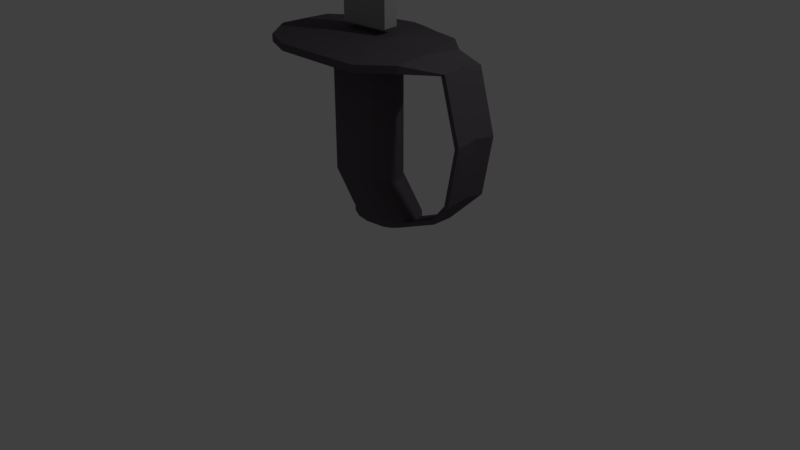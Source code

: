 # Source: Sabre.blend  (saved by Blender 2.79.0; exported with 4.5.12 LTS)
import bpy
from mathutils import Matrix  # noqa: F401  (used for matrix-valued properties, if any)

bpy.ops.wm.read_factory_settings(use_empty=True)
scene = bpy.context.scene
scene.name = 'Scene'

# ---- collections
col_collection_1 = bpy.data.collections.new('Collection 1'); scene.collection.children.link(col_collection_1)

# ---- materials (node trees are filled in below, after node groups)
mat_material_001 = bpy.data.materials.new('Material.001')
mat_material_001.alpha_threshold = 0.0
mat_material_001.use_transparent_shadow = False
mat_material_001.diffuse_color = (0.3493, 0.3493, 0.3493, 1.0)
mat_material_001.specular_color = (0.3726, 0.5188, 1.0)
mat_material_001.roughness = 0.5
mat_material_001.specular_intensity = 0.5783
mat_material_002 = bpy.data.materials.new('Material.002')
mat_material_002.alpha_threshold = 0.0
mat_material_002.use_transparent_shadow = False
mat_material_002.diffuse_color = (0.1122, 0.09651, 0.1115, 1.0)
mat_material_002.roughness = 0.5

# ---- material node trees

# ---- world
world_world = bpy.data.worlds.new('World'); scene.world = world_world
world_world.color = (0.05088, 0.05088, 0.05088)
world_world.use_sun_shadow = False
world_world.sun_shadow_jitter_overblur = 0.0
world_world.cycles.sampling_method = 'MANUAL'

# ---- cameras
cam_camera = bpy.data.cameras.new('Camera')
cam_camera.clip_end = 100.0
cam_camera.lens = 35.0
cam_camera.sensor_width = 32.0
cam_camera.sensor_height = 18.0
cam_camera.ortho_scale = 7.314
cam_camera.dof.focus_distance = 0.0
cam_camera.dof.aperture_fstop = 128.0

# ---- lights
light_lamp = bpy.data.lights.new('Lamp', 'POINT')
light_lamp.transmission_factor = 0.0
light_lamp.cutoff_distance = 30.0
light_lamp.energy = 100.0
light_lamp.shadow_buffer_clip_start = 1.001
light_lamp.shadow_soft_size = 0.1
light_lamp.shadow_maximum_resolution = 0.006
light_lamp.use_absolute_resolution = True

# ---- meshes
me_circle_002 = bpy.data.meshes.new('Circle.002')
me_circle_002.from_pydata([(0.02661, 0.2787, -0.4787), (-0.6393, 0.2718, -0.4787), (-0.6098, 0.0645, -0.4787), (0.05562, 0.07136, -0.4787), (0.02661, 0.2787, -0.0251), (-0.6393, 0.2718, -0.0251), (-0.6098, 0.0645, -0.0251), (0.05562, 0.07136, -0.0251), (0.02661, 0.2787, 2.791), (-0.6326, 0.2245, 2.791), (-0.6165, 0.1118, 2.791), (0.05562, 0.07136, 2.791), (0.02661, 0.2787, 6.795), (-0.632, 0.2207, 6.795), (-0.617, 0.1156, 6.795), (0.05562, 0.07136, 6.795), (0.09318, 0.2424, 10.1), (-0.5454, 0.2041, 10.1), (-0.5344, 0.1346, 10.1), (0.1145, 0.1053, 10.1), (0.1056, 0.2153, 10.63), (-0.4204, 0.1916, 10.63), (-0.4112, 0.1488, 10.63), (0.1235, 0.1307, 10.63), (0.1801, 0.2153, 11.48), (-0.1913, 0.1916, 11.48), (-0.182, 0.1488, 11.48), (0.198, 0.1307, 11.48), (0.1176, 0.1713, 11.92)], [], [(3, 2, 6, 7), (1, 0, 4, 5), (0, 3, 7, 4), (2, 1, 5, 6), (7, 6, 10, 11), (5, 4, 8, 9), (4, 7, 11, 8), (6, 5, 9, 10), (8, 11, 15, 12), (10, 9, 13, 14), (11, 10, 14, 15), (9, 8, 12, 13), (14, 13, 17, 18), (15, 14, 18, 19), (13, 12, 16, 17), (12, 15, 19, 16), (19, 18, 22, 23), (17, 16, 20, 21), (16, 19, 23, 20), (18, 17, 21, 22), (20, 23, 27, 24), (22, 21, 25, 26), (23, 22, 26, 27), (21, 20, 24, 25), (24, 28, 25), (25, 28, 26), (27, 28, 24), (26, 28, 27)])
me_circle_002.materials.append(mat_material_001)
me_circle_002.use_remesh_preserve_volume = False
me_circle_002.use_remesh_preserve_attributes = False
me_circle_002.use_mirror_vertex_groups = False
me_circle_002.update()
me_circle = bpy.data.meshes.new('Circle')
me_circle.from_pydata([(-1.994e-08, 0.3468, 0.6385), (-0.1779, 0.3204, 0.6385), (-0.3287, 0.2452, 0.6385), (-0.4295, 0.1327, 0.6385), (-0.4649, -9.515e-09, 0.6385), (-0.4295, -0.1327, 0.6385), (-0.3287, -0.2452, 0.6385), (-0.1779, -0.3204, 0.6385), (-9.013e-08, -0.3468, 0.6385), (0.1779, -0.3204, 0.6385), (0.3287, -0.2452, 0.6385), (0.4295, -0.1327, 0.6385), (0.4649, 9.78e-09, 0.6385), (0.4295, 0.1327, 0.6385), (0.3287, 0.2452, 0.6385), (0.1779, 0.3204, 0.6385), (-1.994e-08, 0.3468, 2.239), (-0.1779, 0.3204, 2.239), (-0.3287, 0.2452, 2.239), (-0.4295, 0.1327, 2.239), (-0.4649, -9.515e-09, 2.239), (-0.4295, -0.1327, 2.239), (-0.3287, -0.2452, 2.239), (-0.1779, -0.3204, 2.239), (-9.013e-08, -0.3468, 2.239), (0.1779, -0.3204, 2.239), (0.3287, -0.2452, 2.239), (0.4295, -0.1327, 2.239), (0.4649, 9.78e-09, 2.239), (0.4295, 0.1327, 2.239), (0.3287, 0.2452, 2.239), (0.1779, 0.3204, 2.239), (0.3275, 0.3468, 0.2379), (0.1496, 0.3204, 0.2379), (-0.001253, 0.2452, 0.2379), (-0.102, 0.1327, 0.2379), (-0.1374, -9.515e-09, 0.2379), (-0.102, -0.1327, 0.2379), (-0.001253, -0.2452, 0.2379), (0.1496, -0.3204, 0.2379), (0.3275, -0.3468, 0.2379), (0.5054, -0.3204, 0.2379), (0.6562, -0.2452, 0.2379), (0.7569, -0.1327, 0.2379), (0.7923, 9.78e-09, 0.2379), (0.7569, 0.1327, 0.2379), (0.6562, 0.2452, 0.2379), (0.5054, 0.3204, 0.2379), (0.3275, 0.3468, 0.1792), (0.1496, 0.3204, 0.1792), (-0.001253, 0.2452, 0.1792), (-0.102, 0.1327, 0.1792), (-0.1374, -9.515e-09, 0.1792), (-0.102, -0.1327, 0.1792), (-0.001253, -0.2452, 0.1792), (0.1496, -0.3204, 0.1792), (0.3275, -0.3468, 0.1792), (0.5054, -0.3204, 0.1792), (0.6562, -0.2452, 0.1792), (0.7569, -0.1327, 0.1792), (0.7923, 9.78e-09, 0.1792), (0.7569, 0.1327, 0.1792), (0.6562, 0.2452, 0.1792), (0.5054, 0.3204, 0.1792), (0.3275, 0.1989, 0.0839), (0.2254, 0.1837, 0.0839), (0.139, 0.1406, 0.0839), (0.08118, 0.0761, 0.0839), (0.06089, -5.456e-09, 0.0839), (0.08118, -0.0761, 0.0839), (0.139, -0.1406, 0.0839), (0.2254, -0.1837, 0.0839), (0.3275, -0.1989, 0.0839), (0.4295, -0.1837, 0.0839), (0.5159, -0.1406, 0.0839), (0.5737, -0.0761, 0.0839), (0.594, 5.608e-09, 0.0839), (0.5737, 0.0761, 0.0839), (0.5159, 0.1406, 0.0839), (0.4295, 0.1837, 0.0839), (1.191, -0.1327, 0.4288), (1.22, 9.78e-09, 0.449), (1.191, 0.1327, 0.4288), (1.225, -0.1327, 0.3807), (1.254, 9.78e-09, 0.4009), (1.225, 0.1327, 0.3807), (1.509, -0.2709, 0.7514), (1.511, -7.204e-10, 0.7867), (1.509, 0.2709, 0.7514), (1.567, -0.2709, 0.7478), (1.569, -7.204e-10, 0.7832), (1.567, 0.2709, 0.7478), (-1.771e-08, 0.5268, 2.239), (-0.2702, 0.4867, 2.239), (-0.4993, 0.3725, 2.239), (-0.6523, 0.2016, 2.239), (-0.7061, -1.445e-08, 2.239), (-0.6523, -0.2016, 2.239), (-0.4993, -0.3725, 2.239), (-0.2702, -0.4867, 2.239), (-1.243e-07, -0.5268, 2.239), (0.2702, -0.4867, 2.239), (0.4993, -0.3725, 2.239), (0.6523, -0.2016, 2.239), (0.7061, 1.485e-08, 2.239), (0.6523, 0.2016, 2.239), (0.4993, 0.3725, 2.239), (0.2702, 0.4867, 2.239), (1.639, -0.2709, 1.439), (1.625, -7.204e-10, 1.471), (1.639, 0.2709, 1.439), (1.693, -0.2709, 1.464), (1.678, -7.204e-10, 1.496), (1.693, 0.2709, 1.464), (1.421, -0.2709, 2.175), (1.406, 0.0, 2.207), (1.421, 0.2709, 2.175), (1.474, -0.2709, 2.2), (1.459, 0.0, 2.232), (1.474, 0.2709, 2.2), (1.181, -0.673, 2.226), (1.125, -0.2263, 2.242), (1.181, 0.2203, 2.226), (1.209, -0.673, 2.318), (1.153, -0.2263, 2.335), (1.209, 0.2203, 2.318), (0.8242, -0.9718, 2.226), (0.7535, -0.2263, 2.242), (0.8242, 0.5191, 2.226), (0.859, -0.9718, 2.318), (0.7883, -0.2263, 2.335), (0.859, 0.5191, 2.318), (0.7889, 0.1464, 2.234), (0.7712, -0.03998, 2.238), (0.8066, 0.3327, 2.23), (0.2702, 0.65, 2.239), (0.4993, 0.5787, 2.239), (0.7889, -0.599, 2.234), (0.8066, -0.7854, 2.23), (0.7712, -0.4127, 2.238), (0.2874, -0.7099, 2.23), (0.2633, -0.9718, 2.226), (0.01436, -0.7099, 2.23), (-0.009793, -0.9718, 2.226), (-0.2825, -0.7099, 2.23), (-0.3067, -0.9718, 2.226), (-0.59, -0.5755, 2.23), (-0.7142, -0.8073, 2.225), (-0.8204, -0.2911, 2.23), (-1.059, -0.4025, 2.225), (-0.8153, -0.03348, 2.23), (-1.064, 0.05233, 2.225), (0.02682, 0.697, 2.239), (-0.2674, 0.65, 2.239), (-0.5544, 0.5522, 2.239), (-0.7557, 0.4207, 2.239), (-1.001, 0.2281, 2.239), (0.2702, 0.65, 2.326), (0.4993, 0.5787, 2.326), (0.2633, -0.9718, 2.312), (-0.009793, -0.9718, 2.312), (-0.3067, -0.9718, 2.312), (-0.7142, -0.8073, 2.311), (-1.059, -0.4025, 2.311), (-1.064, 0.05233, 2.311), (0.02682, 0.697, 2.326), (-0.2674, 0.65, 2.326), (-0.5544, 0.5522, 2.326), (-0.7557, 0.4207, 2.326), (-1.001, 0.2281, 2.326), (-1.994e-08, 0.3468, 2.348), (-0.1779, 0.3204, 2.348), (-0.3287, 0.2452, 2.348), (-0.4295, 0.1327, 2.348), (-0.4649, -9.515e-09, 2.348), (-0.4295, -0.1327, 2.348), (-0.3287, -0.2452, 2.348), (-0.1779, -0.3204, 2.348), (-9.013e-08, -0.3468, 2.348), (0.1779, -0.3204, 2.348), (0.3287, -0.2452, 2.348), (0.4295, -0.1327, 2.348), (0.4649, 9.78e-09, 2.348), (0.4295, 0.1327, 2.348), (0.3287, 0.2452, 2.348), (0.1779, 0.3204, 2.348), (0.8237, -0.599, 2.327), (0.8237, 0.1464, 2.327), (0.8413, -0.7854, 2.323), (0.806, -0.03998, 2.331), (0.806, -0.4127, 2.331), (0.8413, 0.3327, 2.323), (-2.314e-08, 0.08679, 2.348), (-0.04452, 0.08019, 2.348), (-0.08226, 0.06137, 2.348), (-0.1075, 0.03321, 2.348), (-0.1163, -2.381e-09, 2.348), (-0.1075, -0.03321, 2.348), (-0.08226, -0.06137, 2.348), (-0.04452, -0.08019, 2.348), (-4.071e-08, -0.08679, 2.348), (0.04452, -0.08019, 2.348), (0.08226, -0.06137, 2.348), (0.1075, -0.03321, 2.348), (0.1163, 2.448e-09, 2.348), (0.1075, 0.03321, 2.348), (0.08226, 0.06137, 2.348), (0.04452, 0.08019, 2.348)], [], [(5, 4, 20, 21), (13, 12, 28, 29), (6, 5, 21, 22), (14, 13, 29, 30), (7, 6, 22, 23), (15, 14, 30, 31), (8, 7, 23, 24), (1, 0, 16, 17), (0, 15, 31, 16), (9, 8, 24, 25), (2, 1, 17, 18), (10, 9, 25, 26), (3, 2, 18, 19), (11, 10, 26, 27), (4, 3, 19, 20), (12, 11, 27, 28), (4, 5, 37, 36), (12, 13, 45, 44), (5, 6, 38, 37), (13, 14, 46, 45), (6, 7, 39, 38), (14, 15, 47, 46), (7, 8, 40, 39), (0, 1, 33, 32), (15, 0, 32, 47), (8, 9, 41, 40), (1, 2, 34, 33), (9, 10, 42, 41), (2, 3, 35, 34), (10, 11, 43, 42), (3, 4, 36, 35), (11, 12, 44, 43), (40, 41, 57, 56), (33, 34, 50, 49), (41, 42, 58, 57), (34, 35, 51, 50), (42, 43, 59, 58), (35, 36, 52, 51), (36, 37, 53, 52), (37, 38, 54, 53), (45, 46, 62, 61), (38, 39, 55, 54), (46, 47, 63, 62), (39, 40, 56, 55), (32, 33, 49, 48), (47, 32, 48, 63), (61, 62, 78, 77), (54, 55, 71, 70), (62, 63, 79, 78), (55, 56, 72, 71), (48, 49, 65, 64), (63, 48, 64, 79), (56, 57, 73, 72), (49, 50, 66, 65), (57, 58, 74, 73), (50, 51, 67, 66), (58, 59, 75, 74), (51, 52, 68, 67), (59, 60, 76, 75), (52, 53, 69, 68), (60, 61, 77, 76), (53, 54, 70, 69), (65, 66, 67, 68, 69, 70, 71, 72, 73, 74, 75, 76, 77, 78, 79, 64), (59, 43, 80, 83), (60, 59, 83, 84), (45, 61, 85, 82), (43, 44, 81, 80), (61, 60, 84, 85), (44, 45, 82, 81), (82, 85, 91, 88), (85, 84, 90, 91), (81, 82, 88, 87), (83, 80, 86, 89), (84, 83, 89, 90), (80, 81, 87, 86), (20, 19, 95, 96), (28, 27, 103, 104), (21, 20, 96, 97), (29, 28, 104, 105), (22, 21, 97, 98), (30, 29, 105, 106), (23, 22, 98, 99), (31, 30, 106, 107), (24, 23, 99, 100), (17, 16, 92, 93), (16, 31, 107, 92), (25, 24, 100, 101), (18, 17, 93, 94), (26, 25, 101, 102), (19, 18, 94, 95), (27, 26, 102, 103), (89, 86, 108, 111), (90, 89, 111, 112), (86, 87, 109, 108), (88, 91, 113, 110), (91, 90, 112, 113), (87, 88, 110, 109), (111, 108, 114, 117), (112, 111, 117, 118), (108, 109, 115, 114), (110, 113, 119, 116), (113, 112, 118, 119), (109, 110, 116, 115), (116, 119, 125, 122), (119, 118, 124, 125), (115, 116, 122, 121), (117, 114, 120, 123), (118, 117, 123, 124), (114, 115, 121, 120), (123, 120, 126, 129), (124, 123, 129, 188, 186, 190, 130), (120, 121, 127, 139, 137, 138, 126), (122, 125, 131, 128), (125, 124, 130, 189, 187, 191, 131), (121, 122, 128, 134, 132, 133, 127), (103, 127, 133, 104), (104, 133, 132, 105), (105, 132, 134, 106), (106, 136, 135, 107), (128, 136, 106, 134), (102, 139, 127, 103), (101, 137, 139, 102), (138, 137, 101, 140), (126, 138, 140, 141), (141, 140, 142, 143), (143, 142, 144, 145), (145, 144, 146, 147), (147, 146, 148, 149), (149, 148, 150, 151), (96, 150, 148, 97), (97, 148, 146, 98), (98, 146, 144, 99), (99, 144, 142, 100), (100, 142, 140, 101), (92, 107, 135, 152), (93, 92, 152, 153), (94, 93, 153, 154), (95, 94, 154, 155), (156, 96, 95, 155), (151, 150, 96, 156), (145, 147, 162, 161), (151, 156, 169, 164), (147, 149, 163, 162), (149, 151, 164, 163), (135, 136, 158, 157), (152, 135, 157, 165), (141, 159, 129, 126), (153, 152, 165, 166), (136, 128, 131, 158), (154, 153, 166, 167), (141, 143, 160, 159), (155, 154, 167, 168), (143, 145, 161, 160), (156, 155, 168, 169), (19, 20, 174, 173), (27, 28, 182, 181), (20, 21, 175, 174), (28, 29, 183, 182), (21, 22, 176, 175), (29, 30, 184, 183), (22, 23, 177, 176), (30, 31, 185, 184), (23, 24, 178, 177), (16, 17, 171, 170), (31, 16, 170, 185), (24, 25, 179, 178), (17, 18, 172, 171), (25, 26, 180, 179), (18, 19, 173, 172), (26, 27, 181, 180), (157, 185, 170, 165), (165, 170, 171, 166), (166, 171, 172, 167), (167, 172, 173, 168), (168, 173, 174, 169), (169, 174, 175, 164), (163, 164, 175), (163, 175, 176, 162), (162, 176, 177, 161), (161, 177, 178, 160), (160, 178, 179, 159), (180, 181, 130, 190), (130, 181, 182, 189), (182, 183, 187, 189), (158, 184, 185, 157), (158, 131, 191), (184, 158, 191), (183, 184, 191, 187), (188, 129, 159, 179), (179, 180, 186, 188), (190, 186, 180), (177, 176, 198, 199), (185, 184, 206, 207), (178, 177, 199, 200), (171, 170, 192, 193), (170, 185, 207, 192), (179, 178, 200, 201), (172, 171, 193, 194), (180, 179, 201, 202), (173, 172, 194, 195), (181, 180, 202, 203), (174, 173, 195, 196), (182, 181, 203, 204), (175, 174, 196, 197), (183, 182, 204, 205), (176, 175, 197, 198), (184, 183, 205, 206), (193, 192, 207, 206, 205, 204, 203, 202, 201, 200, 199, 198, 197, 196, 195, 194)])
me_circle.materials.append(mat_material_002)
me_circle.use_remesh_preserve_volume = False
me_circle.use_remesh_preserve_attributes = False
me_circle.use_mirror_vertex_groups = False
me_circle.update()

# ---- objects
ob_blade = bpy.data.objects.new('Blade', me_circle_002)
ob_hilt = bpy.data.objects.new('Hilt', me_circle)
ob_lamp = bpy.data.objects.new('Lamp', light_lamp)
ob_camera = bpy.data.objects.new('Camera', cam_camera)

# ---- transforms, parenting, visibility, modifiers, constraints
ob_blade.location = (-0.1685, 0.1346, 3.482)
ob_blade.rotation_euler = (0.0, -0.0, -3.132)
ob_blade.lineart.crease_threshold = 0.0
ob_hilt.location = (0.09298, -0.04079, 0.5722)
ob_hilt.lineart.crease_threshold = 0.0
ob_lamp.location = (4.076, 1.005, 5.904)
ob_lamp.rotation_euler = (0.6503, 0.05522, 1.866)
ob_lamp.lock_rotations_4d = False
ob_lamp.empty_display_type = 'ARROWS'
ob_lamp.color = (0.0, 0.0, 0.0, 0.0)
ob_lamp.lineart.crease_threshold = 0.0
ob_camera.location = (7.481, -6.508, 5.344)
ob_camera.rotation_euler = (1.109, 0.0, 0.8149)
ob_camera.lock_rotations_4d = False
ob_camera.empty_display_type = 'ARROWS'
ob_camera.color = (0.0, 0.0, 0.0, 0.0)
ob_camera.display_type = 'WIRE'
ob_camera.lineart.crease_threshold = 0.0

# ---- collection membership
col_collection_1.objects.link(ob_blade)
col_collection_1.objects.link(ob_hilt)
col_collection_1.objects.link(ob_lamp)
col_collection_1.objects.link(ob_camera)

# ---- scene / render settings (as saved in the file)
scene.camera = ob_camera
scene.frame_start = 1; scene.frame_end = 250; scene.frame_set(1)
scene.render.engine = 'BLENDER_EEVEE_NEXT'
scene.render.resolution_percentage = 50
scene.render.dither_intensity = 0.0
scene.cycles.use_denoising = False
scene.cycles.samples = 128
scene.cycles.sampling_pattern = 'TABULATED_SOBOL'
scene.cycles.use_adaptive_sampling = False
scene.cycles.use_light_tree = False
scene.cycles.blur_glossy = 0.0
scene.cycles.sample_clamp_indirect = 0.0
scene.view_settings.view_transform = 'Standard'
bpy.context.view_layer.update()
